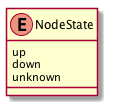

The diagram above was rendered by PlantUML. Its source (embedded in the PNG):
@startuml images/class_NodeState.png

enum NodeState
  NodeState : up
  NodeState : down
  NodeState : unknown

@enduml